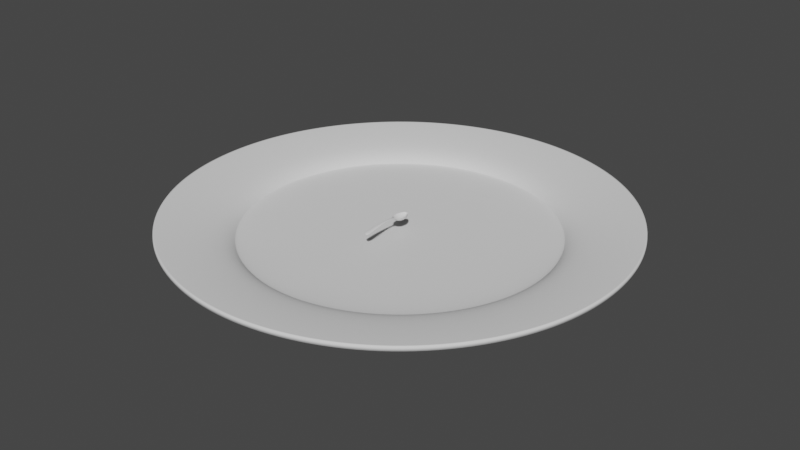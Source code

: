 # Source: Plate.blend  (saved by Blender 3.3.6; exported with 4.5.12 LTS)
import bpy
from mathutils import Matrix  # noqa: F401  (used for matrix-valued properties, if any)

bpy.ops.wm.read_factory_settings(use_empty=True)
scene = bpy.context.scene
scene.name = 'Scene'

# ---- collections
col_plates = bpy.data.collections.new('Plates'); scene.collection.children.link(col_plates)

# ---- world
world_world = bpy.data.worlds.new('World'); scene.world = world_world
world_world.use_nodes = True; world_world.node_tree.nodes.clear()
_N = world_world.node_tree.nodes; _L = world_world.node_tree.links
n0 = _N.new('ShaderNodeOutputWorld'); n0.name = 'World Output'; n0.location = (300, 300)
n1 = _N.new('ShaderNodeBackground'); n1.name = 'Background'; n1.location = (10, 300)
n1.inputs[0].default_value = (0.05088, 0.05088, 0.05088, 1.0)
_L.new(n1.outputs[0], n0.inputs[0])
n0.is_active_output = True
world_world.color = (0.05088, 0.05088, 0.05088)
world_world.use_sun_shadow = False
world_world.sun_shadow_jitter_overblur = 0.0

# ---- meshes
me_teapot = bpy.data.meshes.new('Teapot')
me_teapot.from_pydata([(0.06686, 0.0, -0.05214), (0.06311, 0.05666, -0.04925), (0.1011, 0.05793, -0.016), (0.1071, 0.0, -0.01786), (0.05295, 0.1095, -0.04172), (0.08486, 0.1134, -0.01157), (0.03798, 0.154, -0.03128), (0.06088, 0.1605, -0.006286), (0.01981, 0.186, -0.01966), (0.03177, 0.1931, -0.001857), (5.4e-05, 0.2011, -0.008571), (0.0001071, 0.2054, 0.0), (0.02271, 0.0, -0.06929), (0.02144, 0.05603, -0.06588), (0.01799, 0.1075, -0.0568), (0.0129, 0.1508, -0.04378), (0.006729, 0.1824, -0.02856), (-0.02271, 0.0, -0.06929), (-0.02144, 0.05603, -0.06588), (-0.01799, 0.1075, -0.0568), (-0.0129, 0.1508, -0.04378), (-0.006729, 0.1824, -0.02856), (-1.629e-05, 0.1989, -0.01286), (-0.06686, 0.0, -0.05214), (-0.06311, 0.05666, -0.04925), (-0.05295, 0.1095, -0.04172), (-0.03798, 0.154, -0.03128), (-0.01981, 0.186, -0.01966), (-5.4e-05, 0.2011, -0.008571), (-0.1071, 0.0, -0.01786), (-0.1011, 0.05793, -0.016), (-0.08486, 0.1134, -0.01157), (-0.06088, 0.1605, -0.006286), (-0.03177, 0.1931, -0.001857), (-0.0001071, 0.2054, 0.0), (0.1315, 0.0, -0.007571), (0.1241, 0.05908, -0.006068), (0.118, 0.05886, -0.016), (0.125, 0.0, -0.01786), (0.1042, 0.1172, -0.002672), (0.09901, 0.1166, -0.01157), (0.07472, 0.1673, 0.0009437), (0.07103, 0.1663, -0.006286), (0.039, 0.2021, 0.003106), (0.03706, 0.2011, -0.001857), (0.0001382, 0.2144, 0.002143), (0.000125, 0.2143, 0.0), (0.1309, 0.0, -0.003071), (0.1236, 0.05901, -0.001709), (0.1037, 0.117, 0.001267), (0.0744, 0.1667, 0.004191), (0.03883, 0.201, 0.005395), (0.0001408, 0.2128, 0.003214), (0.1253, 0.0, -0.003714), (0.1183, 0.05873, -0.002316), (0.09926, 0.116, 0.0007567), (0.07121, 0.165, 0.003824), (0.03717, 0.1986, 0.005203), (0.000135, 0.2101, 0.003214), (0.1167, 0.0, -0.008857), (0.1102, 0.05834, -0.007282), (0.09245, 0.1148, -0.003693), (0.06632, 0.1627, 0.0002089), (0.03461, 0.1958, 0.002722), (0.0001231, 0.2074, 0.002143), (-0.07843, 0.0, -0.06071), (-0.07404, 0.05759, -0.05735), (-0.118, 0.05886, -0.016), (-0.125, 0.0, -0.01786), (-0.06212, 0.1126, -0.04853), (-0.09901, 0.1166, -0.01157), (-0.04456, 0.1598, -0.03618), (-0.07103, 0.1663, -0.006286), (-0.02325, 0.194, -0.02222), (-0.03706, 0.2011, -0.001857), (-6.3e-05, 0.21, -0.008571), (-0.000125, 0.2143, 0.0), (-0.02671, 0.0, -0.08214), (-0.02522, 0.05696, -0.07802), (-0.02116, 0.1106, -0.06701), (-0.01518, 0.1566, -0.05113), (-0.007917, 0.1904, -0.03241), (-1.9e-05, 0.2079, -0.01286), (0.02671, 0.0, -0.08214), (0.02522, 0.05696, -0.07802), (0.02116, 0.1106, -0.06701), (0.01518, 0.1566, -0.05113), (0.007917, 0.1904, -0.03241), (0.07843, 0.0, -0.06071), (0.07404, 0.05759, -0.05735), (0.06212, 0.1126, -0.04853), (0.04456, 0.1598, -0.03618), (0.02325, 0.194, -0.02222), (6.3e-05, 0.21, -0.008571), (-0.1167, 0.0, -0.008857), (-0.1102, 0.05834, -0.007282), (-0.09245, 0.1148, -0.003693), (-0.06632, 0.1627, 0.0002089), (-0.03461, 0.1958, 0.002722), (-0.0001231, 0.2074, 0.002143), (-0.1253, 0.0, -0.003714), (-0.1183, 0.05873, -0.002316), (-0.09926, 0.116, 0.0007567), (-0.07121, 0.165, 0.003824), (-0.03717, 0.1986, 0.005203), (-0.000135, 0.2101, 0.003214), (-0.1309, 0.0, -0.003071), (-0.1236, 0.05901, -0.001709), (-0.1037, 0.117, 0.001267), (-0.0744, 0.1667, 0.004191), (-0.03883, 0.201, 0.005395), (-0.0001408, 0.2128, 0.003214), (-0.1315, 0.0, -0.007571), (-0.1241, 0.05908, -0.006068), (-0.1042, 0.1172, -0.002672), (-0.07472, 0.1673, 0.0009437), (-0.039, 0.2021, 0.003106), (-0.0001382, 0.2144, 0.002143), (0.008357, -0.25, 0.05357), (0.01444, -0.2034, 0.03686), (0.02314, -0.2034, 0.04043), (0.01339, -0.25, 0.05357), (0.02895, -0.1646, 0.009931), (0.04639, -0.1646, 0.022), (0.04627, -0.124, -0.01922), (0.07414, -0.124, 0.003), (0.06077, -0.07229, -0.04258), (0.09739, -0.07229, -0.01186), (0.002839, -0.25, 0.05357), (0.004906, -0.2034, 0.03508), (0.009835, -0.1646, 0.003897), (0.01572, -0.124, -0.03033), (0.02065, -0.07229, -0.05794), (-0.002839, -0.25, 0.05357), (-0.004906, -0.2034, 0.03508), (-0.009835, -0.1646, 0.003897), (-0.01572, -0.124, -0.03033), (-0.02065, -0.07229, -0.05794), (-0.008357, -0.25, 0.05357), (-0.01444, -0.2034, 0.03686), (-0.02895, -0.1646, 0.009931), (-0.04627, -0.124, -0.01922), (-0.06077, -0.07229, -0.04258), (-0.01339, -0.25, 0.05357), (-0.02314, -0.2034, 0.04043), (-0.04639, -0.1646, 0.022), (-0.07414, -0.124, 0.003), (-0.09739, -0.07229, -0.01186), (0.01644, -0.25, 0.04621), (0.0284, -0.2034, 0.03491), (0.027, -0.2034, 0.03243), (0.01562, -0.25, 0.04464), (0.05694, -0.1646, 0.02085), (0.05412, -0.1646, 0.01621), (0.091, -0.124, 0.007075), (0.0865, -0.124, -0.0001432), (0.1195, -0.07229, -0.003406), (0.1136, -0.07229, -0.01279), (0.01637, -0.25, 0.04851), (0.02828, -0.2034, 0.03743), (0.05669, -0.1646, 0.02392), (0.0906, -0.124, 0.0108), (0.119, -0.07229, 0.0008643), (0.01567, -0.25, 0.05091), (0.02707, -0.2034, 0.03952), (0.05426, -0.1646, 0.02525), (0.08672, -0.124, 0.01123), (0.1139, -0.07229, 0.0005381), (0.01459, -0.25, 0.0528), (0.02521, -0.2034, 0.04068), (0.05054, -0.1646, 0.02467), (0.08077, -0.124, 0.008561), (0.1061, -0.07229, -0.003873), (-0.01023, -0.25, 0.04057), (-0.01732, -0.2034, 0.02432), (-0.027, -0.2034, 0.03243), (-0.01562, -0.25, 0.04464), (-0.03424, -0.1646, -0.00151), (-0.05412, -0.1646, 0.01621), (-0.05442, -0.124, -0.02935), (-0.0865, -0.124, -0.0001432), (-0.07134, -0.07229, -0.05161), (-0.1136, -0.07229, -0.01279), (-0.003821, -0.25, 0.03886), (-0.006202, -0.2034, 0.02056), (-0.01188, -0.1646, -0.01016), (-0.01866, -0.124, -0.04384), (-0.02433, -0.07229, -0.07099), (0.003018, -0.25, 0.03918), (0.005483, -0.2034, 0.02085), (0.01136, -0.1646, -0.009956), (0.01837, -0.124, -0.04372), (0.02425, -0.07229, -0.07095), (0.009697, -0.25, 0.04121), (0.01684, -0.2034, 0.0249), (0.03389, -0.1646, -0.001094), (0.05423, -0.124, -0.02912), (0.07128, -0.07229, -0.05154), (-0.01456, -0.25, 0.05286), (-0.02519, -0.2034, 0.04072), (-0.05052, -0.1646, 0.0247), (-0.08076, -0.124, 0.00858), (-0.1061, -0.07229, -0.003868), (-0.01559, -0.25, 0.05107), (-0.027, -0.2034, 0.03966), (-0.05421, -0.1646, 0.02536), (-0.08669, -0.124, 0.01128), (-0.1139, -0.07229, 0.0005548), (-0.01625, -0.25, 0.04875), (-0.02817, -0.2034, 0.03765), (-0.05661, -0.1646, 0.02408), (-0.09056, -0.124, 0.01088), (-0.119, -0.07229, 0.0008893), (-0.01633, -0.25, 0.04643), (-0.02831, -0.2034, 0.0351), (-0.05687, -0.1646, 0.02099), (-0.09096, -0.124, 0.007151), (-0.1195, -0.07229, -0.003384), (0.02507, -0.8571, 0.04), (0.02333, -0.746, 0.0517), (0.04139, -0.746, 0.04786), (0.04464, -0.8571, 0.03571), (0.01919, -0.628, 0.06278), (0.03364, -0.628, 0.06), (0.01424, -0.5048, 0.06937), (0.02439, -0.5048, 0.06786), (0.01009, -0.3783, 0.06759), (0.01664, -0.3783, 0.06714), (0.008071, -0.8571, 0.04214), (0.007527, -0.746, 0.05362), (0.00623, -0.628, 0.06417), (0.004681, -0.5048, 0.07012), (0.003383, -0.3783, 0.06781), (-0.008071, -0.8571, 0.04214), (-0.007527, -0.746, 0.05362), (-0.00623, -0.628, 0.06417), (-0.004681, -0.5048, 0.07012), (-0.003383, -0.3783, 0.06781), (-0.02507, -0.8571, 0.04), (-0.02333, -0.746, 0.0517), (-0.01919, -0.628, 0.06278), (-0.01424, -0.5048, 0.06937), (-0.01009, -0.3783, 0.06759), (-0.04464, -0.8571, 0.03571), (-0.04139, -0.746, 0.04786), (-0.03364, -0.628, 0.06), (-0.02439, -0.5048, 0.06786), (-0.01664, -0.3783, 0.06714), (0.04893, -0.8571, 0.01864), (0.04555, -0.746, 0.0318), (0.04163, -0.746, 0.03093), (0.04464, -0.8571, 0.01786), (0.03749, -0.628, 0.04635), (0.03443, -0.628, 0.04529), (0.02787, -0.5048, 0.05708), (0.02584, -0.5048, 0.05579), (0.01982, -0.3783, 0.05878), (0.01864, -0.3783, 0.05729), (0.05107, -0.8571, 0.02254), (0.04746, -0.746, 0.03552), (0.03886, -0.628, 0.04968), (0.02858, -0.5048, 0.05994), (0.01998, -0.3783, 0.06124), (0.05107, -0.8571, 0.02782), (0.04739, -0.746, 0.04051), (0.03861, -0.628, 0.05395), (0.02813, -0.5048, 0.06335), (0.01935, -0.3783, 0.06394), (0.04893, -0.8571, 0.03279), (0.04536, -0.746, 0.04515), (0.03684, -0.628, 0.05783), (0.02668, -0.5048, 0.06633), (0.01816, -0.3783, 0.06615), (-0.02507, -0.8571, 0.02214), (-0.02353, -0.746, 0.03435), (-0.04163, -0.746, 0.03093), (-0.04464, -0.8571, 0.01786), (-0.01985, -0.628, 0.04663), (-0.03443, -0.628, 0.04529), (-0.01546, -0.5048, 0.05466), (-0.02584, -0.5048, 0.05579), (-0.01177, -0.3783, 0.05408), (-0.01864, -0.3783, 0.05729), (-0.008071, -0.8571, 0.02429), (-0.007629, -0.746, 0.03609), (-0.006575, -0.628, 0.04741), (-0.005317, -0.5048, 0.0543), (-0.004263, -0.3783, 0.05277), (0.008071, -0.8571, 0.02429), (0.007546, -0.746, 0.03612), (0.006293, -0.628, 0.04753), (0.004797, -0.5048, 0.05451), (0.003544, -0.3783, 0.05306), (0.02507, -0.8571, 0.02214), (0.02347, -0.746, 0.03441), (0.01966, -0.628, 0.04686), (0.01511, -0.5048, 0.05507), (0.0113, -0.3783, 0.05466), (-0.04893, -0.8571, 0.03279), (-0.04535, -0.746, 0.04516), (-0.03683, -0.628, 0.05785), (-0.02666, -0.5048, 0.06636), (-0.01814, -0.3783, 0.0662), (-0.05107, -0.8571, 0.02782), (-0.04738, -0.746, 0.04053), (-0.03858, -0.628, 0.05401), (-0.02808, -0.5049, 0.06346), (-0.01928, -0.3783, 0.06408), (-0.05107, -0.8571, 0.02254), (-0.04745, -0.746, 0.03555), (-0.03881, -0.628, 0.04976), (-0.0285, -0.5049, 0.06009), (-0.01987, -0.3783, 0.06145), (-0.04893, -0.8571, 0.01864), (-0.04554, -0.746, 0.03182), (-0.03745, -0.628, 0.04642), (-0.02781, -0.5048, 0.05722), (-0.01972, -0.3783, 0.05897), (0.013, -0.9919, 0.01947), (0.02521, -0.9919, 0.01903), (0.0, -1.0, 0.01786), (0.02051, -0.9701, 0.02359), (0.03886, -0.9701, 0.02209), (0.02403, -0.9382, 0.02912), (0.04436, -0.9382, 0.02634), (0.02506, -0.8994, 0.03495), (0.04514, -0.8994, 0.03111), (0.004038, -0.9919, 0.0197), (0.006411, -0.9701, 0.02435), (0.007604, -0.9382, 0.03051), (0.008022, -0.8994, 0.03687), (-0.003897, -0.9919, 0.0197), (-0.006309, -0.9701, 0.02435), (-0.007548, -0.9382, 0.03051), (-0.008006, -0.8994, 0.03687), (-0.01302, -0.9919, 0.01947), (-0.02052, -0.9701, 0.02359), (-0.02404, -0.9382, 0.02912), (-0.02506, -0.8994, 0.03495), (-0.0003571, -1.0, 0.01786), (-0.02553, -0.9919, 0.01903), (-0.03909, -0.9701, 0.02209), (-0.04448, -0.9382, 0.02634), (-0.04518, -0.8994, 0.03111), (0.00032, -1.0, 0.001857), (0.02842, -0.9919, 0.002917), (0.02553, -0.9919, 0.001171), (0.04335, -0.9701, 0.005709), (0.03909, -0.9701, 0.004229), (0.0491, -0.9382, 0.009649), (0.04448, -0.9382, 0.008486), (0.04963, -0.8994, 0.01415), (0.04518, -0.8994, 0.01326), (0.0002314, -1.0, 0.006286), (0.02979, -0.9919, 0.00729), (0.04544, -0.9701, 0.009949), (0.05138, -0.9382, 0.01373), (0.05185, -0.8994, 0.0181), (0.0001257, -1.0, 0.01157), (0.0297, -0.9919, 0.01258), (0.04537, -0.9701, 0.01523), (0.05134, -0.9382, 0.01902), (0.05184, -0.8994, 0.02339), (3.714e-05, -1.0, 0.016), (0.02816, -0.9919, 0.01706), (0.04317, -0.9701, 0.01985), (0.049, -0.9382, 0.02379), (0.0496, -0.8994, 0.0283), (-0.01323, -0.9919, 0.001617), (-0.02553, -0.9919, 0.001171), (-0.0003571, -1.0, 0.0), (-0.02067, -0.9701, 0.005737), (-0.03909, -0.9701, 0.004229), (-0.02412, -0.9382, 0.01126), (-0.04448, -0.9382, 0.008486), (-0.02509, -0.8994, 0.0171), (-0.04518, -0.8994, 0.01326), (-0.0001057, -1.0, 0.0), (-0.004061, -0.9919, 0.00184), (-0.006427, -0.9701, 0.006491), (-0.007613, -0.9382, 0.01265), (-0.008025, -0.8994, 0.01902), (0.0001057, -1.0, 0.0), (0.004061, -0.9919, 0.00184), (0.006427, -0.9701, 0.006491), (0.007613, -0.9382, 0.01265), (0.008025, -0.8994, 0.01902), (0.0002829, -1.0, 0.0), (0.01323, -0.9919, 0.001617), (0.02067, -0.9701, 0.005737), (0.02412, -0.9382, 0.01126), (0.02509, -0.8994, 0.0171), (-0.0004257, -1.0, 0.016), (-0.02851, -0.9919, 0.01706), (-0.04342, -0.9701, 0.01985), (-0.04914, -0.9382, 0.02379), (-0.04964, -0.8994, 0.0283), (-0.0004343, -1.0, 0.01157), (-0.02997, -0.9919, 0.01258), (-0.04557, -0.9701, 0.01523), (-0.05145, -0.9382, 0.01902), (-0.05187, -0.8994, 0.02339), (-0.0004086, -1.0, 0.006286), (-0.02995, -0.9919, 0.00729), (-0.04555, -0.9701, 0.009949), (-0.05144, -0.9382, 0.01373), (-0.05187, -0.8994, 0.0181), (-0.0003743, -1.0, 0.001857), (-0.02846, -0.9919, 0.002917), (-0.04339, -0.9701, 0.005709), (-0.04912, -0.9382, 0.009649), (-0.04964, -0.8994, 0.01415)], [], [(0, 1, 2, 3), (1, 4, 5, 2), (4, 6, 7, 5), (6, 8, 9, 7), (8, 10, 11, 9), (12, 13, 1, 0), (13, 14, 4, 1), (14, 15, 6, 4), (15, 16, 8, 6), (16, 22, 10, 8), (17, 18, 13, 12), (18, 19, 14, 13), (19, 20, 15, 14), (20, 21, 16, 15), (21, 22, 16), (23, 24, 18, 17), (24, 25, 19, 18), (25, 26, 20, 19), (26, 27, 21, 20), (27, 28, 22, 21), (29, 30, 24, 23), (30, 31, 25, 24), (31, 32, 26, 25), (32, 33, 27, 26), (33, 34, 28, 27), (35, 36, 37, 38), (36, 39, 40, 37), (39, 41, 42, 40), (41, 43, 44, 42), (43, 45, 46, 44), (47, 48, 36, 35), (48, 49, 39, 36), (49, 50, 41, 39), (50, 51, 43, 41), (51, 52, 45, 43), (53, 54, 48, 47), (54, 55, 49, 48), (55, 56, 50, 49), (56, 57, 51, 50), (57, 58, 52, 51), (59, 60, 54, 53), (60, 61, 55, 54), (61, 62, 56, 55), (62, 63, 57, 56), (63, 64, 58, 57), (3, 2, 60, 59), (2, 5, 61, 60), (5, 7, 62, 61), (7, 9, 63, 62), (9, 11, 64, 63), (65, 66, 67, 68), (66, 69, 70, 67), (69, 71, 72, 70), (71, 73, 74, 72), (73, 75, 76, 74), (77, 78, 66, 65), (78, 79, 69, 66), (79, 80, 71, 69), (80, 81, 73, 71), (81, 82, 75, 73), (83, 84, 78, 77), (84, 85, 79, 78), (85, 86, 80, 79), (86, 87, 81, 80), (87, 82, 81), (88, 89, 84, 83), (89, 90, 85, 84), (90, 91, 86, 85), (91, 92, 87, 86), (92, 93, 82, 87), (38, 37, 89, 88), (37, 40, 90, 89), (40, 42, 91, 90), (42, 44, 92, 91), (44, 46, 93, 92), (94, 95, 30, 29), (95, 96, 31, 30), (96, 97, 32, 31), (97, 98, 33, 32), (98, 99, 34, 33), (100, 101, 95, 94), (101, 102, 96, 95), (102, 103, 97, 96), (103, 104, 98, 97), (104, 105, 99, 98), (106, 107, 101, 100), (107, 108, 102, 101), (108, 109, 103, 102), (109, 110, 104, 103), (110, 111, 105, 104), (112, 113, 107, 106), (113, 114, 108, 107), (114, 115, 109, 108), (115, 116, 110, 109), (116, 117, 111, 110), (68, 67, 113, 112), (67, 70, 114, 113), (70, 72, 115, 114), (72, 74, 116, 115), (74, 76, 117, 116), (118, 119, 120, 121), (119, 122, 123, 120), (122, 124, 125, 123), (124, 126, 127, 125), (126, 0, 3, 127), (128, 129, 119, 118), (129, 130, 122, 119), (130, 131, 124, 122), (131, 132, 126, 124), (132, 12, 0, 126), (133, 134, 129, 128), (134, 135, 130, 129), (135, 136, 131, 130), (136, 137, 132, 131), (137, 17, 12, 132), (138, 139, 134, 133), (139, 140, 135, 134), (140, 141, 136, 135), (141, 142, 137, 136), (142, 23, 17, 137), (143, 144, 139, 138), (144, 145, 140, 139), (145, 146, 141, 140), (146, 147, 142, 141), (147, 29, 23, 142), (148, 149, 150, 151), (149, 152, 153, 150), (152, 154, 155, 153), (154, 156, 157, 155), (156, 35, 38, 157), (158, 159, 149, 148), (159, 160, 152, 149), (160, 161, 154, 152), (161, 162, 156, 154), (162, 47, 35, 156), (163, 164, 159, 158), (164, 165, 160, 159), (165, 166, 161, 160), (166, 167, 162, 161), (167, 53, 47, 162), (168, 169, 164, 163), (169, 170, 165, 164), (170, 171, 166, 165), (171, 172, 167, 166), (172, 59, 53, 167), (121, 120, 169, 168), (120, 123, 170, 169), (123, 125, 171, 170), (125, 127, 172, 171), (127, 3, 59, 172), (173, 174, 175, 176), (174, 177, 178, 175), (177, 179, 180, 178), (179, 181, 182, 180), (181, 65, 68, 182), (183, 184, 174, 173), (184, 185, 177, 174), (185, 186, 179, 177), (186, 187, 181, 179), (187, 77, 65, 181), (188, 189, 184, 183), (189, 190, 185, 184), (190, 191, 186, 185), (191, 192, 187, 186), (192, 83, 77, 187), (193, 194, 189, 188), (194, 195, 190, 189), (195, 196, 191, 190), (196, 197, 192, 191), (197, 88, 83, 192), (151, 150, 194, 193), (150, 153, 195, 194), (153, 155, 196, 195), (155, 157, 197, 196), (157, 38, 88, 197), (198, 199, 144, 143), (199, 200, 145, 144), (200, 201, 146, 145), (201, 202, 147, 146), (202, 94, 29, 147), (203, 204, 199, 198), (204, 205, 200, 199), (205, 206, 201, 200), (206, 207, 202, 201), (207, 100, 94, 202), (208, 209, 204, 203), (209, 210, 205, 204), (210, 211, 206, 205), (211, 212, 207, 206), (212, 106, 100, 207), (213, 214, 209, 208), (214, 215, 210, 209), (215, 216, 211, 210), (216, 217, 212, 211), (217, 112, 106, 212), (176, 175, 214, 213), (175, 178, 215, 214), (178, 180, 216, 215), (180, 182, 217, 216), (182, 68, 112, 217), (218, 219, 220, 221), (219, 222, 223, 220), (222, 224, 225, 223), (224, 226, 227, 225), (226, 118, 121, 227), (228, 229, 219, 218), (229, 230, 222, 219), (230, 231, 224, 222), (231, 232, 226, 224), (232, 128, 118, 226), (233, 234, 229, 228), (234, 235, 230, 229), (235, 236, 231, 230), (236, 237, 232, 231), (237, 133, 128, 232), (238, 239, 234, 233), (239, 240, 235, 234), (240, 241, 236, 235), (241, 242, 237, 236), (242, 138, 133, 237), (243, 244, 239, 238), (244, 245, 240, 239), (245, 246, 241, 240), (246, 247, 242, 241), (247, 143, 138, 242), (248, 249, 250, 251), (249, 252, 253, 250), (252, 254, 255, 253), (254, 256, 257, 255), (256, 148, 151, 257), (258, 259, 249, 248), (259, 260, 252, 249), (260, 261, 254, 252), (261, 262, 256, 254), (262, 158, 148, 256), (263, 264, 259, 258), (264, 265, 260, 259), (265, 266, 261, 260), (266, 267, 262, 261), (267, 163, 158, 262), (268, 269, 264, 263), (269, 270, 265, 264), (270, 271, 266, 265), (271, 272, 267, 266), (272, 168, 163, 267), (221, 220, 269, 268), (220, 223, 270, 269), (223, 225, 271, 270), (225, 227, 272, 271), (227, 121, 168, 272), (273, 274, 275, 276), (274, 277, 278, 275), (277, 279, 280, 278), (279, 281, 282, 280), (281, 173, 176, 282), (283, 284, 274, 273), (284, 285, 277, 274), (285, 286, 279, 277), (286, 287, 281, 279), (287, 183, 173, 281), (288, 289, 284, 283), (289, 290, 285, 284), (290, 291, 286, 285), (291, 292, 287, 286), (292, 188, 183, 287), (293, 294, 289, 288), (294, 295, 290, 289), (295, 296, 291, 290), (296, 297, 292, 291), (297, 193, 188, 292), (251, 250, 294, 293), (250, 253, 295, 294), (253, 255, 296, 295), (255, 257, 297, 296), (257, 151, 193, 297), (298, 299, 244, 243), (299, 300, 245, 244), (300, 301, 246, 245), (301, 302, 247, 246), (302, 198, 143, 247), (303, 304, 299, 298), (304, 305, 300, 299), (305, 306, 301, 300), (306, 307, 302, 301), (307, 203, 198, 302), (308, 309, 304, 303), (309, 310, 305, 304), (310, 311, 306, 305), (311, 312, 307, 306), (312, 208, 203, 307), (313, 314, 309, 308), (314, 315, 310, 309), (315, 316, 311, 310), (316, 317, 312, 311), (317, 213, 208, 312), (276, 275, 314, 313), (275, 278, 315, 314), (278, 280, 316, 315), (280, 282, 317, 316), (282, 176, 213, 317), (320, 318, 319), (318, 321, 322, 319), (321, 323, 324, 322), (323, 325, 326, 324), (325, 218, 221, 326), (320, 327, 318), (327, 328, 321, 318), (328, 329, 323, 321), (329, 330, 325, 323), (330, 228, 218, 325), (320, 331, 327), (331, 332, 328, 327), (332, 333, 329, 328), (333, 334, 330, 329), (334, 233, 228, 330), (320, 335, 331), (335, 336, 332, 331), (336, 337, 333, 332), (337, 338, 334, 333), (338, 238, 233, 334), (339, 340, 335, 320), (340, 341, 336, 335), (341, 342, 337, 336), (342, 343, 338, 337), (343, 243, 238, 338), (344, 345, 346, 387), (345, 347, 348, 346), (347, 349, 350, 348), (349, 351, 352, 350), (351, 248, 251, 352), (353, 354, 345, 344), (354, 355, 347, 345), (355, 356, 349, 347), (356, 357, 351, 349), (357, 258, 248, 351), (358, 359, 354, 353), (359, 360, 355, 354), (360, 361, 356, 355), (361, 362, 357, 356), (362, 263, 258, 357), (363, 364, 359, 358), (364, 365, 360, 359), (365, 366, 361, 360), (366, 367, 362, 361), (367, 268, 263, 362), (320, 319, 364, 363), (319, 322, 365, 364), (322, 324, 366, 365), (324, 326, 367, 366), (326, 221, 268, 367), (370, 368, 369), (368, 371, 372, 369), (371, 373, 374, 372), (373, 375, 376, 374), (375, 273, 276, 376), (377, 378, 368, 370), (378, 379, 371, 368), (379, 380, 373, 371), (380, 381, 375, 373), (381, 283, 273, 375), (382, 383, 378, 377), (383, 384, 379, 378), (384, 385, 380, 379), (385, 386, 381, 380), (386, 288, 283, 381), (387, 388, 383, 382), (388, 389, 384, 383), (389, 390, 385, 384), (390, 391, 386, 385), (391, 293, 288, 386), (387, 346, 388), (346, 348, 389, 388), (348, 350, 390, 389), (350, 352, 391, 390), (352, 251, 293, 391), (392, 393, 340, 339), (393, 394, 341, 340), (394, 395, 342, 341), (395, 396, 343, 342), (396, 298, 243, 343), (397, 398, 393, 392), (398, 399, 394, 393), (399, 400, 395, 394), (400, 401, 396, 395), (401, 303, 298, 396), (402, 403, 398, 397), (403, 404, 399, 398), (404, 405, 400, 399), (405, 406, 401, 400), (406, 308, 303, 401), (407, 408, 403, 402), (408, 409, 404, 403), (409, 410, 405, 404), (410, 411, 406, 405), (411, 313, 308, 406), (370, 369, 408, 407), (369, 372, 409, 408), (372, 374, 410, 409), (374, 376, 411, 410), (376, 276, 313, 411)])
me_teapot.polygons.foreach_set('use_smooth', [True] * 400)
me_teapot.update()
me_circle_001 = bpy.data.meshes.new('Circle.001')
me_circle_001.from_pydata([(0.0, 1.0, 0.0), (-0.5878, 0.809, 0.0), (-0.9511, 0.309, 0.0), (-0.9511, -0.309, 0.0), (-0.5878, -0.809, 0.0), (0.0, -1.0, 0.0), (0.5878, -0.809, 0.0), (0.9511, -0.309, 0.0), (0.9511, 0.309, 0.0), (0.5878, 0.809, 0.0), (-0.3989, 0.549, -0.09531), (7.969e-09, 0.6786, -0.09531), (-0.6454, 0.2097, -0.09531), (-0.6454, -0.2097, -0.09531), (-0.3989, -0.549, -0.09531), (7.969e-09, -0.6786, -0.09531), (0.3989, -0.549, -0.09531), (0.6454, -0.2097, -0.09531), (0.6454, 0.2097, -0.09531), (0.3989, 0.549, -0.09531), (-0.4051, 0.5576, -0.07107), (6.957e-09, 0.6892, -0.07107), (-0.6555, 0.213, -0.07107), (-0.6555, -0.213, -0.07107), (-0.4051, -0.5576, -0.07107), (6.957e-09, -0.6892, -0.07107), (0.4051, -0.5576, -0.07107), (0.6555, -0.213, -0.07107), (0.6555, 0.213, -0.07107), (0.4051, 0.5576, -0.07107), (5.442e-09, 0.7343, -0.03361), (-0.4316, 0.5941, -0.03361), (-0.6984, 0.2269, -0.03361), (-0.6984, -0.2269, -0.03361), (-0.4316, -0.5941, -0.03361), (5.442e-09, -0.7343, -0.03361), (0.4316, -0.5941, -0.03361), (0.6984, -0.2269, -0.03361), (0.6984, 0.2269, -0.03361), (0.4316, 0.5941, -0.03361), (5.859e-10, 0.9099, -0.007985), (-0.5348, 0.7361, -0.007985), (-0.8653, 0.2812, -0.007985), (-0.8653, -0.2812, -0.007985), (-0.5348, -0.7361, -0.007985), (5.859e-10, -0.9099, -0.007985), (0.5348, -0.7361, -0.007985), (0.8653, -0.2812, -0.007985), (0.8653, 0.2812, -0.007985), (0.5348, 0.7361, -0.007985)], [], [(10, 12, 13, 14, 15, 16, 17, 18, 19, 11), (41, 40, 0, 1), (42, 41, 1, 2), (43, 42, 2, 3), (44, 43, 3, 4), (45, 44, 4, 5), (46, 45, 5, 6), (47, 46, 6, 7), (48, 47, 7, 8), (49, 48, 8, 9), (40, 49, 9, 0), (11, 19, 29, 21), (19, 18, 28, 29), (18, 17, 27, 28), (17, 16, 26, 27), (16, 15, 25, 26), (15, 14, 24, 25), (14, 13, 23, 24), (13, 12, 22, 23), (12, 10, 20, 22), (10, 11, 21, 20), (21, 29, 39, 30), (29, 28, 38, 39), (28, 27, 37, 38), (27, 26, 36, 37), (26, 25, 35, 36), (25, 24, 34, 35), (24, 23, 33, 34), (23, 22, 32, 33), (22, 20, 31, 32), (20, 21, 30, 31), (30, 39, 49, 40), (39, 38, 48, 49), (38, 37, 47, 48), (37, 36, 46, 47), (36, 35, 45, 46), (35, 34, 44, 45), (34, 33, 43, 44), (33, 32, 42, 43), (32, 31, 41, 42), (31, 30, 40, 41)])
me_circle_001.polygons.foreach_set('use_smooth', [True] * 41)
_uv = me_circle_001.uv_layers.new(name='UVMap')
_uv.uv.foreach_set('vector', [0.0, 0.0, 0.0, 0.0, 0.0, 0.0, 0.0, 0.0, 0.0, 0.0, 0.0, 0.0, 0.0, 0.0, 0.0, 0.0, 0.0, 0.0, 0.0, 0.0, 0.0, 0.0, 0.0, 0.0, 0.0, 0.0, 0.0, 0.0, 0.0, 0.0, 0.0, 0.0, 0.0, 0.0, 0.0, 0.0, 0.0, 0.0, 0.0, 0.0, 0.0, 0.0, 0.0, 0.0, 0.0, 0.0, 0.0, 0.0, 0.0, 0.0, 0.0, 0.0, 0.0, 0.0, 0.0, 0.0, 0.0, 0.0, 0.0, 0.0, 0.0, 0.0, 0.0, 0.0, 0.0, 0.0, 0.0, 0.0, 0.0, 0.0, 0.0, 0.0, 0.0, 0.0, 0.0, 0.0, 0.0, 0.0, 0.0, 0.0, 0.0, 0.0, 0.0, 0.0, 0.0, 0.0, 0.0, 0.0, 0.0, 0.0, 0.0, 0.0, 0.0, 0.0, 0.0, 0.0, 0.0, 0.0, 0.0, 0.0, 0.0, 0.0, 0.0, 0.0, 0.0, 0.0, 0.0, 0.0, 0.0, 0.0, 0.0, 0.0, 0.0, 0.0, 0.0, 0.0, 0.0, 0.0, 0.0, 0.0, 0.0, 0.0, 0.0, 0.0, 0.0, 0.0, 0.0, 0.0, 0.0, 0.0, 0.0, 0.0, 0.0, 0.0, 0.0, 0.0, 0.0, 0.0, 0.0, 0.0, 0.0, 0.0, 0.0, 0.0, 0.0, 0.0, 0.0, 0.0, 0.0, 0.0, 0.0, 0.0, 0.0, 0.0, 0.0, 0.0, 0.0, 0.0, 0.0, 0.0, 0.0, 0.0, 0.0, 0.0, 0.0, 0.0, 0.0, 0.0, 0.0, 0.0, 0.0, 0.0, 0.0, 0.0, 0.0, 0.0, 0.0, 0.0, 0.0, 0.0, 0.0, 0.0, 0.0, 0.0, 0.0, 0.0, 0.0, 0.0, 0.0, 0.0, 0.0, 0.0, 0.0, 0.0, 0.0, 0.0, 0.0, 0.0, 0.0, 0.0, 0.0, 0.0, 0.0, 0.0, 0.0, 0.0, 0.0, 0.0, 0.0, 0.0, 0.0, 0.0, 0.0, 0.0, 0.0, 0.0, 0.0, 0.0, 0.0, 0.0, 0.0, 0.0, 0.0, 0.0, 0.0, 0.0, 0.0, 0.0, 0.0, 0.0, 0.0, 0.0, 0.0, 0.0, 0.0, 0.0, 0.0, 0.0, 0.0, 0.0, 0.0, 0.0, 0.0, 0.0, 0.0, 0.0, 0.0, 0.0, 0.0, 0.0, 0.0, 0.0, 0.0, 0.0, 0.0, 0.0, 0.0, 0.0, 0.0, 0.0, 0.0, 0.0, 0.0, 0.0, 0.0, 0.0, 0.0, 0.0, 0.0, 0.0, 0.0, 0.0, 0.0, 0.0, 0.0, 0.0, 0.0, 0.0, 0.0, 0.0, 0.0, 0.0, 0.0, 0.0, 0.0, 0.0, 0.0, 0.0, 0.0, 0.0, 0.0, 0.0, 0.0, 0.0, 0.0, 0.0, 0.0, 0.0, 0.0, 0.0, 0.0, 0.0, 0.0, 0.0, 0.0, 0.0, 0.0, 0.0, 0.0, 0.0, 0.0, 0.0, 0.0, 0.0, 0.0, 0.0, 0.0, 0.0, 0.0, 0.0, 0.0, 0.0, 0.0, 0.0, 0.0, 0.0, 0.0, 0.0, 0.0, 0.0, 0.0, 0.0, 0.0, 0.0, 0.0, 0.0, 0.0, 0.0, 0.0, 0.0])
me_circle_001.update()

# ---- objects
ob_spoon_reference = bpy.data.objects.new('Spoon_Reference', None)
ob_teapot = bpy.data.objects.new('Teapot', me_teapot)
ob_meal_plate = bpy.data.objects.new('Meal_plate', me_circle_001)

# ---- transforms, parenting, visibility, modifiers, constraints
ob_spoon_reference.location = (0.0, 0.0, 0.0)
ob_spoon_reference.rotation_euler = (1.571, -0.0, -0.0)
ob_spoon_reference.empty_display_type = 'IMAGE'
ob_spoon_reference.empty_display_size = 5.0
ob_spoon_reference.empty_image_depth = 'FRONT'
ob_spoon_reference.show_empty_image_perspective = False
ob_spoon_reference.show_empty_image_only_axis_aligned = True
ob_spoon_reference.use_empty_image_alpha = True
ob_spoon_reference.color = (1.0, 1.0, 1.0, 0.4)
ob_spoon_reference.hide_select = True
ob_teapot.location = (0.0, 0.0, 0.0)
_m = ob_teapot.modifiers.new('Subdivision', 'SUBSURF')
_m.levels = 2
ob_meal_plate.location = (0.0, 0.0, 0.0)
ob_meal_plate.scale = (5.0, 5.0, 5.0)
_m = ob_meal_plate.modifiers.new('Subdivision', 'SUBSURF')
_m.levels = 4
_m.render_levels = 4
_m = ob_meal_plate.modifiers.new('Solidify', 'SOLIDIFY')
_m.thickness = -0.018

# ---- collection membership
scene.collection.objects.link(ob_spoon_reference)
scene.collection.objects.link(ob_teapot)
col_plates.objects.link(ob_meal_plate)

# ---- scene / render settings (as saved in the file)
scene.frame_start = 1; scene.frame_end = 250; scene.frame_set(1)
scene.render.engine = 'BLENDER_EEVEE_NEXT'
scene.cycles.sampling_pattern = 'TABULATED_SOBOL'
scene.cycles.use_light_tree = False
scene.view_settings.view_transform = 'Filmic'
bpy.context.view_layer.update()

# ---- added for rendering (the .blend has no active camera and no usable light): camera, sun
cam_auto = bpy.data.cameras.new('AutoCamera')
cam_auto.lens = 50.0
cam_auto.sensor_width = 36.0
cam_auto.clip_end = 1000.0
ob_auto_camera = bpy.data.objects.new('AutoCamera', cam_auto)
scene.collection.objects.link(ob_auto_camera)
ob_auto_camera.location = (12.2599, -14.7119, 9.61735)
ob_auto_camera.rotation_euler = (1.09748, -7.21219e-08, 0.694738)
scene.camera = ob_auto_camera
light_auto_sun = bpy.data.lights.new('AutoSun', 'SUN')
light_auto_sun.energy = 3.0
light_auto_sun.angle = 0.0523599
ob_auto_sun = bpy.data.objects.new('AutoSun', light_auto_sun)
scene.collection.objects.link(ob_auto_sun)
ob_auto_sun.rotation_euler = (0.872665, 0.174533, 0.523599)
bpy.context.view_layer.update()
